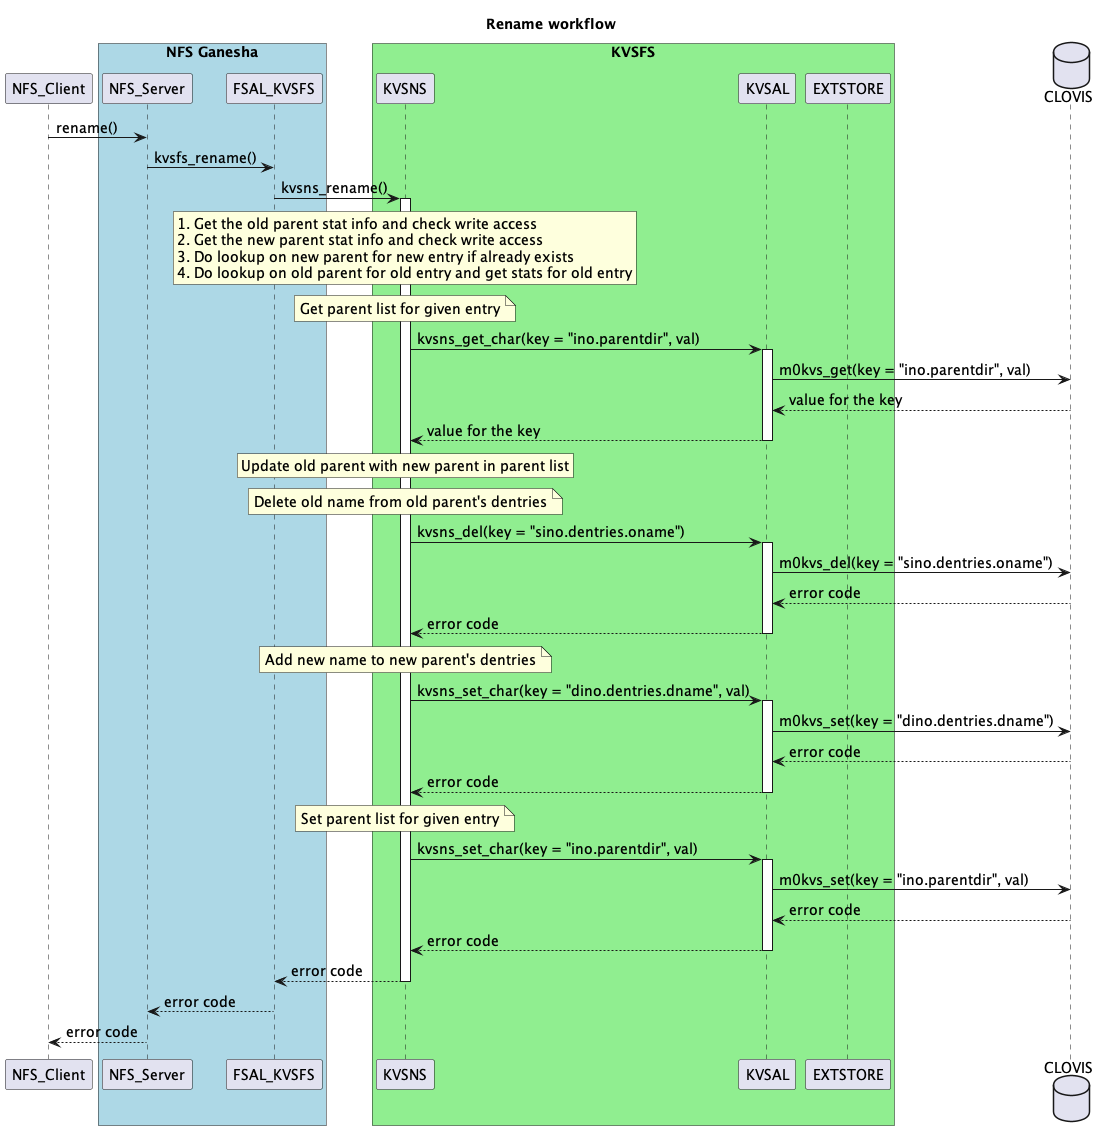

The diagram above was rendered by PlantUML. Its source (embedded in the PNG):
@startuml
skinparam defaultFontSize 14

title Rename workflow
participant NFS_Client
box "NFS Ganesha" #LightBlue
    participant NFS_Server
    participant FSAL_KVSFS
end box
box "KVSFS" #LightGreen
    participant KVSNS
    participant KVSAL
    participant EXTSTORE
end box
database CLOVIS

NFS_Client -> NFS_Server: rename()
NFS_Server -> FSAL_KVSFS: kvsfs_rename()
FSAL_KVSFS -> KVSNS: kvsns_rename()
activate KVSNS
rnote over KVSNS
    1. Get the old parent stat info and check write access
    2. Get the new parent stat info and check write access
    3. Do lookup on new parent for new entry if already exists
    4. Do lookup on old parent for old entry and get stats for old entry
end note
note over KVSNS: Get parent list for given entry
KVSNS -> KVSAL: kvsns_get_char(key = "ino.parentdir", val)
activate KVSAL
KVSAL -> CLOVIS: m0kvs_get(key = "ino.parentdir", val)
CLOVIS --> KVSAL: value for the key
KVSAL --> KVSNS: value for the key
deactivate KVSAL
rnote over KVSNS: Update old parent with new parent in parent list
note over KVSNS: Delete old name from old parent's dentries
KVSNS -> KVSAL: kvsns_del(key = "sino.dentries.oname")
activate KVSAL
KVSAL -> CLOVIS: m0kvs_del(key = "sino.dentries.oname")
CLOVIS --> KVSAL: error code
KVSAL --> KVSNS: error code
deactivate KVSAL
note over KVSNS: Add new name to new parent's dentries
KVSNS -> KVSAL: kvsns_set_char(key = "dino.dentries.dname", val)
activate KVSAL
KVSAL -> CLOVIS: m0kvs_set(key = "dino.dentries.dname")
CLOVIS --> KVSAL: error code
KVSAL --> KVSNS: error code
deactivate KVSAL
note over KVSNS: Set parent list for given entry
KVSNS -> KVSAL: kvsns_set_char(key = "ino.parentdir", val)
activate KVSAL
KVSAL -> CLOVIS: m0kvs_set(key = "ino.parentdir", val)
CLOVIS --> KVSAL: error code
KVSAL --> KVSNS: error code
deactivate KVSAL
KVSNS --> FSAL_KVSFS: error code
deactivate KVSNS
FSAL_KVSFS --> NFS_Server: error code
NFS_Server --> NFS_Client: error code
@enduml